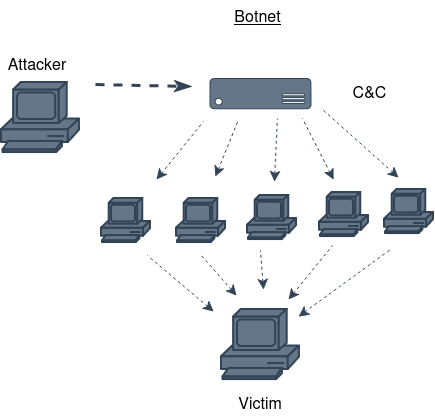

The diagram above was exported from draw.io. Its source (the exported page's mxGraphModel, read from the mxfile embedded in the PNG):
<mxGraphModel dx="1090" dy="744" grid="0" gridSize="10" guides="1" tooltips="1" connect="1" arrows="1" fold="1" page="1" pageScale="1" pageWidth="1100" pageHeight="850" background="light-dark(#FFFFFF,#FFFFFF)" math="0" shadow="0" adaptiveColors="none">
  <root>
    <mxCell id="0" />
    <mxCell id="1" parent="0" />
    <mxCell id="NIlTfTmv5OieUcF5c4Xv-1" parent="1" style="sketch=0;html=1;pointerEvents=1;dashed=0;fillColor=#647687;strokeColor=#314354;strokeWidth=2;verticalLabelPosition=bottom;verticalAlign=top;align=center;outlineConnect=0;shape=mxgraph.cisco.computers_and_peripherals.pc;fontColor=#ffffff;" value="" vertex="1">
      <mxGeometry height="70" width="78" x="279" y="244" as="geometry" />
    </mxCell>
    <mxCell id="NIlTfTmv5OieUcF5c4Xv-8" parent="1" style="sketch=0;html=1;pointerEvents=1;dashed=0;fillColor=#647687;strokeColor=#314354;strokeWidth=2;verticalLabelPosition=bottom;verticalAlign=top;align=center;outlineConnect=0;shape=mxgraph.cisco.computers_and_peripherals.pc;fontColor=#ffffff;" value="" vertex="1">
      <mxGeometry height="70" width="78" x="499" y="471" as="geometry" />
    </mxCell>
    <mxCell id="NIlTfTmv5OieUcF5c4Xv-12" edge="1" parent="1" style="endArrow=none;dashed=1;html=1;rounded=0;fontSize=12;startSize=8;endSize=8;curved=1;fillColor=#647687;strokeColor=#314354;startArrow=classic;startFill=1;" value="">
      <mxGeometry height="50" relative="1" width="50" as="geometry">
        <mxPoint x="491.02939393939397" y="473" as="sourcePoint" />
        <mxPoint x="425" y="417" as="targetPoint" />
      </mxGeometry>
    </mxCell>
    <mxCell id="NIlTfTmv5OieUcF5c4Xv-18" parent="1" style="text;html=1;whiteSpace=wrap;strokeColor=none;fillColor=none;align=center;verticalAlign=middle;rounded=0;strokeWidth=1;fontSize=16;" value="&lt;span style=&quot;color: light-dark(rgb(0, 0, 0), rgb(0, 0, 0));&quot;&gt;Attacker&lt;/span&gt;" vertex="1">
      <mxGeometry height="30" width="60" x="285" y="210" as="geometry" />
    </mxCell>
    <mxCell id="NIlTfTmv5OieUcF5c4Xv-19" parent="1" style="text;html=1;whiteSpace=wrap;strokeColor=none;fillColor=none;align=center;verticalAlign=middle;rounded=0;strokeWidth=1;fontSize=16;" value="C&amp;amp;C" vertex="1">
      <mxGeometry height="30" width="77" x="609" y="238" as="geometry" />
    </mxCell>
    <mxCell id="NIlTfTmv5OieUcF5c4Xv-20" parent="1" style="text;html=1;whiteSpace=wrap;strokeColor=none;fillColor=none;align=center;verticalAlign=middle;rounded=0;strokeWidth=1;fontSize=16;" value="&lt;span style=&quot;color: light-dark(rgb(0, 0, 0), rgb(0, 0, 0));&quot;&gt;Victim&lt;/span&gt;" vertex="1">
      <mxGeometry height="30" width="60" x="508" y="549" as="geometry" />
    </mxCell>
    <mxCell id="NIlTfTmv5OieUcF5c4Xv-22" edge="1" parent="1" style="endArrow=classicThin;dashed=1;html=1;rounded=0;fontSize=12;startSize=8;endSize=8;curved=0;fontColor=light-dark(#000000,#000000);labelBackgroundColor=light-dark(#FFFFFF,#FFFFFF);fillColor=#647687;strokeColor=#314354;strokeWidth=3;endFill=1;" value="">
      <mxGeometry height="50" relative="1" width="50" x="0.0032" as="geometry">
        <mxPoint as="offset" />
        <mxPoint x="373" y="246" as="sourcePoint" />
        <mxPoint x="469" y="248" as="targetPoint" />
      </mxGeometry>
    </mxCell>
    <mxCell id="ACRI-rTtNvSU_LAvrNEw-2" parent="1" style="text;html=1;whiteSpace=wrap;strokeColor=none;fillColor=none;align=center;verticalAlign=middle;rounded=0;strokeWidth=1;fontSize=16;fontStyle=4" value="Botnet" vertex="1">
      <mxGeometry height="30" width="259" x="406" y="162" as="geometry" />
    </mxCell>
    <mxCell id="y-07GQFdRWVb-Sa-2UwP-3" edge="1" parent="1" style="endArrow=none;dashed=1;html=1;rounded=0;fontSize=12;startSize=8;endSize=8;curved=1;fillColor=#647687;strokeColor=#314354;startArrow=classic;startFill=1;" value="">
      <mxGeometry height="50" relative="1" width="50" as="geometry">
        <mxPoint x="433.99939393939394" y="341" as="sourcePoint" />
        <mxPoint x="481" y="283" as="targetPoint" />
      </mxGeometry>
    </mxCell>
    <mxCell id="y-07GQFdRWVb-Sa-2UwP-4" parent="1" style="sketch=0;html=1;pointerEvents=1;dashed=0;fillColor=#647687;strokeColor=#314354;strokeWidth=2;verticalLabelPosition=bottom;verticalAlign=top;align=center;outlineConnect=0;shape=mxgraph.cisco.computers_and_peripherals.pc;fontColor=#ffffff;" value="" vertex="1">
      <mxGeometry height="44" width="49.03" x="378.97" y="360" as="geometry" />
    </mxCell>
    <mxCell id="y-07GQFdRWVb-Sa-2UwP-6" parent="1" style="verticalLabelPosition=bottom;html=1;verticalAlign=top;align=center;strokeColor=#314354;fillColor=#647687;shape=mxgraph.azure.server;fontColor=#ffffff;" value="" vertex="1">
      <mxGeometry height="30.3" width="101" x="487.5" y="240" as="geometry" />
    </mxCell>
    <mxCell id="y-07GQFdRWVb-Sa-2UwP-7" parent="1" style="sketch=0;html=1;pointerEvents=1;dashed=0;fillColor=#647687;strokeColor=#314354;strokeWidth=2;verticalLabelPosition=bottom;verticalAlign=top;align=center;outlineConnect=0;shape=mxgraph.cisco.computers_and_peripherals.pc;fontColor=#ffffff;" value="" vertex="1">
      <mxGeometry height="44" width="49.03" x="454" y="360" as="geometry" />
    </mxCell>
    <mxCell id="y-07GQFdRWVb-Sa-2UwP-8" parent="1" style="sketch=0;html=1;pointerEvents=1;dashed=0;fillColor=#647687;strokeColor=#314354;strokeWidth=2;verticalLabelPosition=bottom;verticalAlign=top;align=center;outlineConnect=0;shape=mxgraph.cisco.computers_and_peripherals.pc;fontColor=#ffffff;" value="" vertex="1">
      <mxGeometry height="44" width="49.03" x="525" y="357" as="geometry" />
    </mxCell>
    <mxCell id="y-07GQFdRWVb-Sa-2UwP-9" parent="1" style="sketch=0;html=1;pointerEvents=1;dashed=0;fillColor=#647687;strokeColor=#314354;strokeWidth=2;verticalLabelPosition=bottom;verticalAlign=top;align=center;outlineConnect=0;shape=mxgraph.cisco.computers_and_peripherals.pc;fontColor=#ffffff;" value="" vertex="1">
      <mxGeometry height="44" width="49.03" x="597" y="354" as="geometry" />
    </mxCell>
    <mxCell id="y-07GQFdRWVb-Sa-2UwP-10" parent="1" style="sketch=0;html=1;pointerEvents=1;dashed=0;fillColor=#647687;strokeColor=#314354;strokeWidth=2;verticalLabelPosition=bottom;verticalAlign=top;align=center;outlineConnect=0;shape=mxgraph.cisco.computers_and_peripherals.pc;fontColor=#ffffff;" value="" vertex="1">
      <mxGeometry height="44" width="49.03" x="662" y="351" as="geometry" />
    </mxCell>
    <mxCell id="y-07GQFdRWVb-Sa-2UwP-11" edge="1" parent="1" style="endArrow=none;dashed=1;html=1;rounded=0;fontSize=12;startSize=8;endSize=8;curved=1;fillColor=#647687;strokeColor=#314354;startArrow=classic;startFill=1;" value="">
      <mxGeometry height="50" relative="1" width="50" as="geometry">
        <mxPoint x="493" y="338" as="sourcePoint" />
        <mxPoint x="516" y="281" as="targetPoint" />
      </mxGeometry>
    </mxCell>
    <mxCell id="y-07GQFdRWVb-Sa-2UwP-12" edge="1" parent="1" style="endArrow=none;dashed=1;html=1;rounded=0;fontSize=12;startSize=8;endSize=8;curved=1;fillColor=#647687;strokeColor=#314354;startArrow=classic;startFill=1;" value="">
      <mxGeometry height="50" relative="1" width="50" as="geometry">
        <mxPoint x="552" y="343" as="sourcePoint" />
        <mxPoint x="555" y="280" as="targetPoint" />
      </mxGeometry>
    </mxCell>
    <mxCell id="y-07GQFdRWVb-Sa-2UwP-13" edge="1" parent="1" style="endArrow=none;dashed=1;html=1;rounded=0;fontSize=12;startSize=8;endSize=8;curved=1;fillColor=#647687;strokeColor=#314354;startArrow=classic;startFill=1;" value="">
      <mxGeometry height="50" relative="1" width="50" as="geometry">
        <mxPoint x="611" y="341" as="sourcePoint" />
        <mxPoint x="580" y="280" as="targetPoint" />
      </mxGeometry>
    </mxCell>
    <mxCell id="y-07GQFdRWVb-Sa-2UwP-14" edge="1" parent="1" style="endArrow=none;dashed=1;html=1;rounded=0;fontSize=12;startSize=8;endSize=8;curved=1;fillColor=#647687;strokeColor=#314354;startArrow=classic;startFill=1;" value="">
      <mxGeometry height="50" relative="1" width="50" as="geometry">
        <mxPoint x="676" y="339" as="sourcePoint" />
        <mxPoint x="600" y="271" as="targetPoint" />
      </mxGeometry>
    </mxCell>
    <mxCell id="y-07GQFdRWVb-Sa-2UwP-15" edge="1" parent="1" style="endArrow=none;dashed=1;html=1;rounded=0;fontSize=12;startSize=8;endSize=8;curved=1;fillColor=#647687;strokeColor=#314354;startArrow=classic;startFill=1;" value="">
      <mxGeometry height="50" relative="1" width="50" as="geometry">
        <mxPoint x="514" y="457" as="sourcePoint" />
        <mxPoint x="478" y="416" as="targetPoint" />
      </mxGeometry>
    </mxCell>
    <mxCell id="y-07GQFdRWVb-Sa-2UwP-16" edge="1" parent="1" style="endArrow=none;dashed=1;html=1;rounded=0;fontSize=12;startSize=8;endSize=8;curved=1;fillColor=#647687;strokeColor=#314354;startArrow=classic;startFill=1;" value="">
      <mxGeometry height="50" relative="1" width="50" as="geometry">
        <mxPoint x="541" y="451" as="sourcePoint" />
        <mxPoint x="538" y="412" as="targetPoint" />
      </mxGeometry>
    </mxCell>
    <mxCell id="y-07GQFdRWVb-Sa-2UwP-17" edge="1" parent="1" style="endArrow=none;dashed=1;html=1;rounded=0;fontSize=12;startSize=8;endSize=8;curved=1;fillColor=#647687;strokeColor=#314354;startArrow=classic;startFill=1;" value="">
      <mxGeometry height="50" relative="1" width="50" as="geometry">
        <mxPoint x="566" y="461" as="sourcePoint" />
        <mxPoint x="610" y="407" as="targetPoint" />
      </mxGeometry>
    </mxCell>
    <mxCell id="y-07GQFdRWVb-Sa-2UwP-18" edge="1" parent="1" style="endArrow=none;dashed=1;html=1;rounded=0;fontSize=12;startSize=8;endSize=8;curved=1;fillColor=#647687;strokeColor=#314354;startArrow=classic;startFill=1;" value="">
      <mxGeometry height="50" relative="1" width="50" as="geometry">
        <mxPoint x="576.0293939393939" y="478" as="sourcePoint" />
        <mxPoint x="668" y="411" as="targetPoint" />
      </mxGeometry>
    </mxCell>
  </root>
</mxGraphModel>